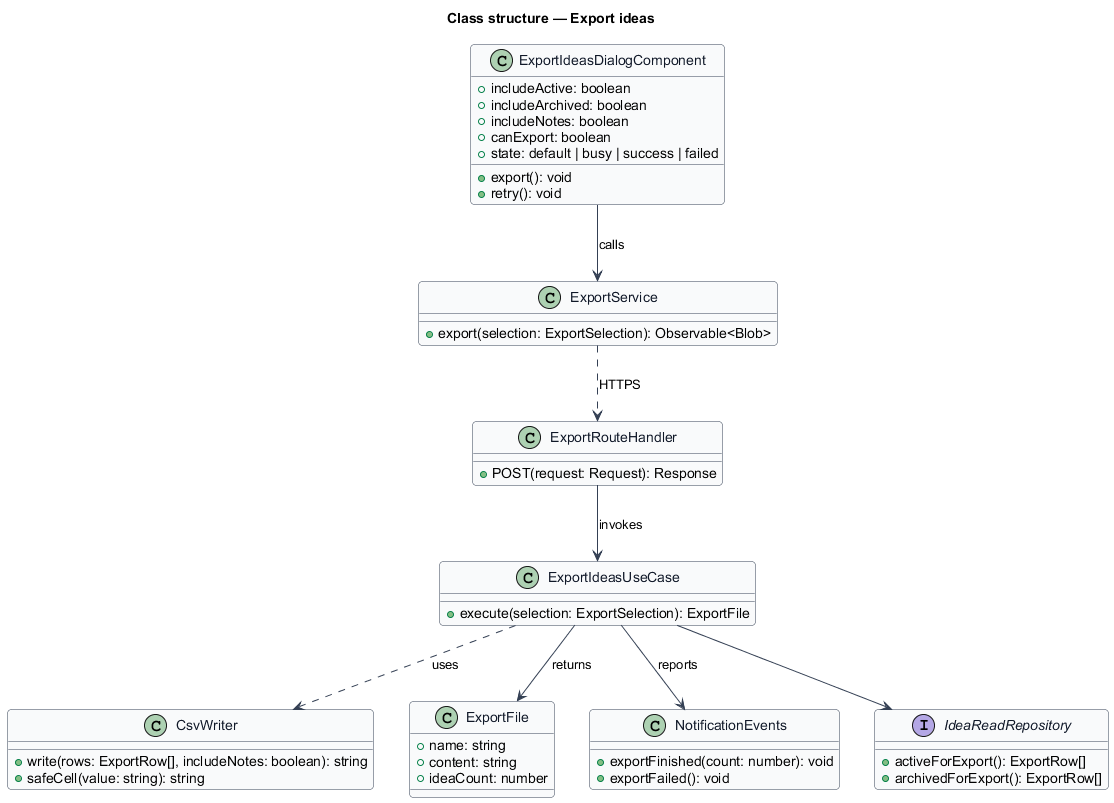

The diagram above was rendered by PlantUML. Its source (embedded in the PNG):
@startuml
skinparam backgroundColor #FFFFFF
skinparam shadowing false
skinparam roundcorner 8
skinparam defaultFontName Arial
skinparam ArrowColor #344054
skinparam class {
  BorderColor #344054
  FontColor #101828
  BackgroundColor #F9FAFB
}
title Class structure — Export ideas

class ExportIdeasDialogComponent {
  +includeActive: boolean
  +includeArchived: boolean
  +includeNotes: boolean
  +canExport: boolean
  +state: default | busy | success | failed
  +export(): void
  +retry(): void
}
class ExportService {
  +export(selection: ExportSelection): Observable<Blob>
}
class ExportRouteHandler {
  +POST(request: Request): Response
}
class ExportIdeasUseCase {
  +execute(selection: ExportSelection): ExportFile
}
class CsvWriter {
  +write(rows: ExportRow[], includeNotes: boolean): string
  +safeCell(value: string): string
}
class ExportFile {
  +name: string
  +content: string
  +ideaCount: number
}
class NotificationEvents {
  +exportFinished(count: number): void
  +exportFailed(): void
}
interface IdeaReadRepository {
  +activeForExport(): ExportRow[]
  +archivedForExport(): ExportRow[]
}
ExportIdeasDialogComponent --> ExportService : calls
ExportService ..> ExportRouteHandler : HTTPS
ExportRouteHandler --> ExportIdeasUseCase : invokes
ExportIdeasUseCase ..> CsvWriter : uses
ExportIdeasUseCase --> NotificationEvents : reports
ExportIdeasUseCase --> IdeaReadRepository
ExportIdeasUseCase --> ExportFile : returns
@enduml